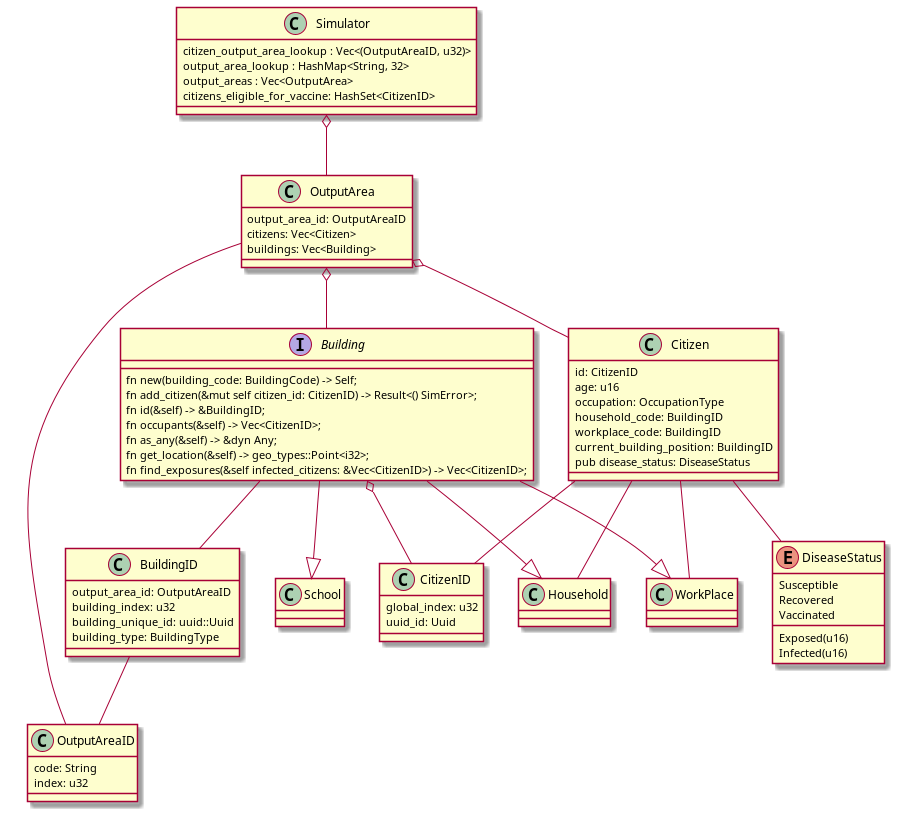

The diagram above was rendered by PlantUML. Its source (embedded in the PNG):
@startuml
class Simulator{
    {field} citizen_output_area_lookup : Vec<(OutputAreaID, u32)>
    output_area_lookup : HashMap<String, 32>
    output_areas : Vec<OutputArea>
    citizens_eligible_for_vaccine: HashSet<CitizenID>

}

class OutputArea{
    output_area_id: OutputAreaID
    citizens: Vec<Citizen>
    buildings: Vec<Building>
}

class OutputAreaID {
    code: String
    index: u32
}
class CitizenID{
    global_index: u32
    uuid_id: Uuid
}
class Citizen{
    id: CitizenID
    age: u16
    occupation: OccupationType
    household_code: BuildingID
    workplace_code: BuildingID
    current_building_position: BuildingID
    pub disease_status: DiseaseStatus
}
class BuildingID{
    output_area_id: OutputAreaID
    building_index: u32
    building_unique_id: uuid::Uuid
    building_type: BuildingType
}
interface Building{
    fn new(building_code: BuildingCode) -> Self;
    fn add_citizen(&mut self citizen_id: CitizenID) -> Result<() SimError>;
    fn id(&self) -> &BuildingID;
    fn occupants(&self) -> Vec<CitizenID>;
    fn as_any(&self) -> &dyn Any;
    fn get_location(&self) -> geo_types::Point<i32>;
    fn find_exposures(&self infected_citizens: &Vec<CitizenID>) -> Vec<CitizenID>;
}
class Household{
}

class WorkPlace{
}
class School {
}

enum DiseaseStatus {
    Susceptible
    Exposed(u16)
    Infected(u16)
    Recovered
    Vaccinated
}
Building --|> Household
Building --|> WorkPlace
Building --|> School
Building -- BuildingID


Simulator o-- OutputArea
OutputArea -- OutputAreaID
OutputArea o-- Building
OutputArea o-- Citizen

Citizen -- CitizenID
Citizen -- Household
Citizen -- WorkPlace
Citizen -- DiseaseStatus

Building o-- CitizenID
BuildingID -- OutputAreaID
@enduml